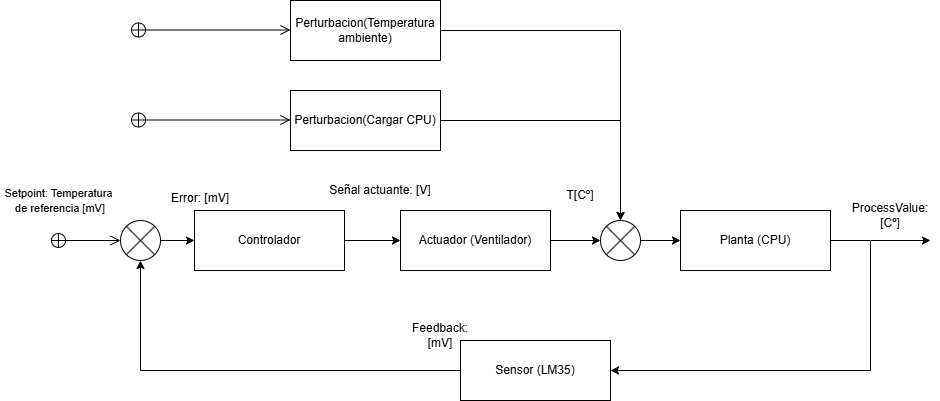

The diagram above was exported from draw.io. Its source (the exported page's mxGraphModel, read from the mxfile embedded in the PNG):
<mxGraphModel dx="1434" dy="772" grid="1" gridSize="10" guides="1" tooltips="1" connect="1" arrows="1" fold="1" page="1" pageScale="1" pageWidth="827" pageHeight="1169" math="0" shadow="0">
  <root>
    <mxCell id="0" />
    <mxCell id="1" parent="0" />
    <mxCell id="44PFGm1HdOzSRHpyrn75-29" style="edgeStyle=orthogonalEdgeStyle;rounded=0;orthogonalLoop=1;jettySize=auto;html=1;entryX=1;entryY=0.5;entryDx=0;entryDy=0;" parent="1" source="44PFGm1HdOzSRHpyrn75-1" target="44PFGm1HdOzSRHpyrn75-2" edge="1">
      <mxGeometry relative="1" as="geometry">
        <Array as="points">
          <mxPoint x="940" y="320" />
          <mxPoint x="940" y="450" />
        </Array>
      </mxGeometry>
    </mxCell>
    <mxCell id="44PFGm1HdOzSRHpyrn75-1" value="Planta (CPU)" style="rounded=0;whiteSpace=wrap;html=1;" parent="1" vertex="1">
      <mxGeometry x="750" y="290" width="150" height="60" as="geometry" />
    </mxCell>
    <mxCell id="44PFGm1HdOzSRHpyrn75-30" style="edgeStyle=orthogonalEdgeStyle;rounded=0;orthogonalLoop=1;jettySize=auto;html=1;entryX=0.5;entryY=1;entryDx=0;entryDy=0;" parent="1" source="44PFGm1HdOzSRHpyrn75-2" target="44PFGm1HdOzSRHpyrn75-10" edge="1">
      <mxGeometry relative="1" as="geometry" />
    </mxCell>
    <mxCell id="44PFGm1HdOzSRHpyrn75-2" value="Sensor (LM35)" style="rounded=0;whiteSpace=wrap;html=1;" parent="1" vertex="1">
      <mxGeometry x="530" y="420" width="150" height="60" as="geometry" />
    </mxCell>
    <mxCell id="44PFGm1HdOzSRHpyrn75-25" value="" style="edgeStyle=orthogonalEdgeStyle;rounded=0;orthogonalLoop=1;jettySize=auto;html=1;" parent="1" source="44PFGm1HdOzSRHpyrn75-4" target="44PFGm1HdOzSRHpyrn75-24" edge="1">
      <mxGeometry relative="1" as="geometry" />
    </mxCell>
    <mxCell id="44PFGm1HdOzSRHpyrn75-4" value="Actuador (Ventilador)" style="rounded=0;whiteSpace=wrap;html=1;" parent="1" vertex="1">
      <mxGeometry x="470" y="290" width="150" height="60" as="geometry" />
    </mxCell>
    <mxCell id="44PFGm1HdOzSRHpyrn75-26" style="edgeStyle=orthogonalEdgeStyle;rounded=0;orthogonalLoop=1;jettySize=auto;html=1;entryX=0.5;entryY=0;entryDx=0;entryDy=0;" parent="1" source="44PFGm1HdOzSRHpyrn75-5" target="44PFGm1HdOzSRHpyrn75-24" edge="1">
      <mxGeometry relative="1" as="geometry" />
    </mxCell>
    <mxCell id="44PFGm1HdOzSRHpyrn75-5" value="Perturbacion(Cargar CPU)" style="rounded=0;whiteSpace=wrap;html=1;" parent="1" vertex="1">
      <mxGeometry x="360" y="170" width="150" height="60" as="geometry" />
    </mxCell>
    <mxCell id="44PFGm1HdOzSRHpyrn75-27" style="edgeStyle=orthogonalEdgeStyle;rounded=0;orthogonalLoop=1;jettySize=auto;html=1;entryX=0.5;entryY=0;entryDx=0;entryDy=0;" parent="1" source="44PFGm1HdOzSRHpyrn75-6" target="44PFGm1HdOzSRHpyrn75-24" edge="1">
      <mxGeometry relative="1" as="geometry">
        <mxPoint x="920" y="180" as="targetPoint" />
      </mxGeometry>
    </mxCell>
    <mxCell id="44PFGm1HdOzSRHpyrn75-6" value="Perturbacion(Temperatura ambiente)" style="rounded=0;whiteSpace=wrap;html=1;" parent="1" vertex="1">
      <mxGeometry x="360" y="80" width="150" height="60" as="geometry" />
    </mxCell>
    <mxCell id="44PFGm1HdOzSRHpyrn75-17" value="" style="edgeStyle=orthogonalEdgeStyle;rounded=0;orthogonalLoop=1;jettySize=auto;html=1;" parent="1" source="44PFGm1HdOzSRHpyrn75-8" target="44PFGm1HdOzSRHpyrn75-4" edge="1">
      <mxGeometry relative="1" as="geometry" />
    </mxCell>
    <mxCell id="44PFGm1HdOzSRHpyrn75-8" value="Controlador" style="rounded=0;whiteSpace=wrap;html=1;" parent="1" vertex="1">
      <mxGeometry x="264" y="290" width="150" height="60" as="geometry" />
    </mxCell>
    <mxCell id="44PFGm1HdOzSRHpyrn75-15" value="" style="edgeStyle=orthogonalEdgeStyle;rounded=0;orthogonalLoop=1;jettySize=auto;html=1;" parent="1" source="44PFGm1HdOzSRHpyrn75-10" target="44PFGm1HdOzSRHpyrn75-8" edge="1">
      <mxGeometry relative="1" as="geometry" />
    </mxCell>
    <mxCell id="44PFGm1HdOzSRHpyrn75-10" value="" style="shape=sumEllipse;perimeter=ellipsePerimeter;whiteSpace=wrap;html=1;backgroundOutline=1;" parent="1" vertex="1">
      <mxGeometry x="190" y="300" width="40" height="40" as="geometry" />
    </mxCell>
    <mxCell id="44PFGm1HdOzSRHpyrn75-11" value="" style="endArrow=open;startArrow=circlePlus;endFill=0;startFill=0;endSize=8;html=1;rounded=0;" parent="1" edge="1">
      <mxGeometry width="160" relative="1" as="geometry">
        <mxPoint x="120" y="320" as="sourcePoint" />
        <mxPoint x="190" y="320" as="targetPoint" />
      </mxGeometry>
    </mxCell>
    <mxCell id="44PFGm1HdOzSRHpyrn75-13" value="&lt;span style=&quot;font-size: 11px; text-wrap-mode: nowrap; background-color: rgb(255, 255, 255);&quot;&gt;Setpoint: Temperatura&amp;nbsp;&lt;/span&gt;&lt;div&gt;&lt;span style=&quot;font-size: 11px; text-wrap-mode: nowrap; background-color: rgb(255, 255, 255);&quot;&gt;de referencia [mV]&lt;/span&gt;&lt;/div&gt;" style="text;html=1;align=center;verticalAlign=middle;whiteSpace=wrap;rounded=0;" parent="1" vertex="1">
      <mxGeometry x="70" y="250" width="120" height="60" as="geometry" />
    </mxCell>
    <mxCell id="44PFGm1HdOzSRHpyrn75-16" value="Error: [mV]" style="text;html=1;align=center;verticalAlign=middle;whiteSpace=wrap;rounded=0;" parent="1" vertex="1">
      <mxGeometry x="220" y="265" width="100" height="25" as="geometry" />
    </mxCell>
    <mxCell id="44PFGm1HdOzSRHpyrn75-18" value="Señal actuante: [V]" style="text;html=1;align=center;verticalAlign=middle;whiteSpace=wrap;rounded=0;" parent="1" vertex="1">
      <mxGeometry x="390" y="250" width="120" height="40" as="geometry" />
    </mxCell>
    <mxCell id="44PFGm1HdOzSRHpyrn75-20" value="" style="endArrow=open;startArrow=circlePlus;endFill=0;startFill=0;endSize=8;html=1;rounded=0;" parent="1" edge="1">
      <mxGeometry width="160" relative="1" as="geometry">
        <mxPoint x="200" y="109.5" as="sourcePoint" />
        <mxPoint x="360" y="109.5" as="targetPoint" />
      </mxGeometry>
    </mxCell>
    <mxCell id="44PFGm1HdOzSRHpyrn75-21" value="" style="endArrow=open;startArrow=circlePlus;endFill=0;startFill=0;endSize=8;html=1;rounded=0;" parent="1" edge="1">
      <mxGeometry width="160" relative="1" as="geometry">
        <mxPoint x="200" y="199.5" as="sourcePoint" />
        <mxPoint x="360" y="199.5" as="targetPoint" />
      </mxGeometry>
    </mxCell>
    <mxCell id="44PFGm1HdOzSRHpyrn75-28" value="" style="edgeStyle=orthogonalEdgeStyle;rounded=0;orthogonalLoop=1;jettySize=auto;html=1;" parent="1" source="44PFGm1HdOzSRHpyrn75-24" target="44PFGm1HdOzSRHpyrn75-1" edge="1">
      <mxGeometry relative="1" as="geometry" />
    </mxCell>
    <mxCell id="44PFGm1HdOzSRHpyrn75-24" value="" style="shape=sumEllipse;perimeter=ellipsePerimeter;whiteSpace=wrap;html=1;backgroundOutline=1;" parent="1" vertex="1">
      <mxGeometry x="670" y="300" width="40" height="40" as="geometry" />
    </mxCell>
    <mxCell id="44PFGm1HdOzSRHpyrn75-31" value="ProcessValue: [Cº]" style="text;html=1;align=center;verticalAlign=middle;whiteSpace=wrap;rounded=0;" parent="1" vertex="1">
      <mxGeometry x="910" y="280" width="100" height="30" as="geometry" />
    </mxCell>
    <mxCell id="44PFGm1HdOzSRHpyrn75-32" value="Feedback: [mV]" style="text;html=1;align=center;verticalAlign=middle;whiteSpace=wrap;rounded=0;" parent="1" vertex="1">
      <mxGeometry x="480" y="400" width="60" height="30" as="geometry" />
    </mxCell>
    <mxCell id="z5uAuniFEoU2Q4568Ikx-1" value="T[Cº]" style="text;html=1;align=center;verticalAlign=middle;whiteSpace=wrap;rounded=0;" vertex="1" parent="1">
      <mxGeometry x="620" y="260" width="60" height="30" as="geometry" />
    </mxCell>
    <mxCell id="z5uAuniFEoU2Q4568Ikx-2" value="" style="endArrow=classic;html=1;rounded=0;" edge="1" parent="1">
      <mxGeometry width="50" height="50" relative="1" as="geometry">
        <mxPoint x="940" y="320" as="sourcePoint" />
        <mxPoint x="1000" y="320" as="targetPoint" />
      </mxGeometry>
    </mxCell>
  </root>
</mxGraphModel>